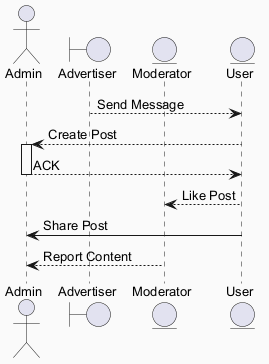

The diagram above was rendered by PlantUML. Its source (embedded in the PNG):
@startuml
skinparam backgroundColor #FAFAFA
skinparam classBackgroundColor #FFF3E0
skinparam classBorderColor #E65100
skinparam defaultFontSize 13
actor "Admin" as A
boundary "Advertiser" as A2
entity "Moderator" as M
entity "User" as U
A2 --> U : Send Message
U --> A : Create Post
activate A
A --> U : ACK
deactivate A
U --> M : Like Post
U -> A : Share Post
M --> A : Report Content
@enduml